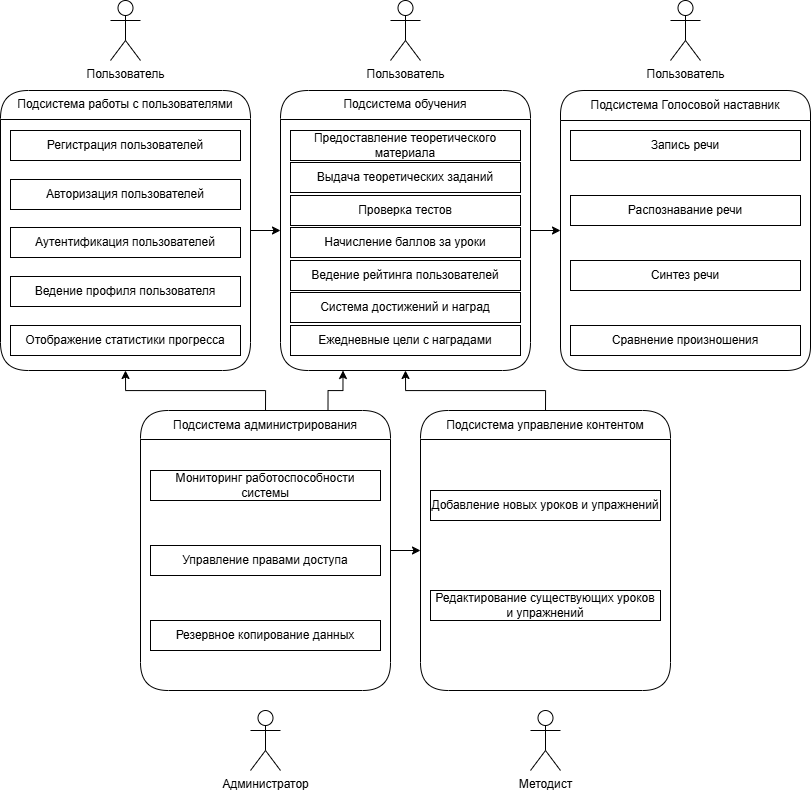

The diagram above was exported from draw.io. Its source (the exported page's mxGraphModel, read from the mxfile embedded in the PNG):
<mxGraphModel dx="1866" dy="1111" grid="1" gridSize="10" guides="1" tooltips="1" connect="1" arrows="1" fold="1" page="1" pageScale="1" pageWidth="827" pageHeight="1169" math="0" shadow="0">
  <root>
    <mxCell id="0" />
    <mxCell id="1" parent="0" />
    <mxCell id="R9oQK6dUt-_yHQAwMpSH-1" parent="1" style="shape=umlActor;verticalLabelPosition=bottom;verticalAlign=top;html=1;outlineConnect=0;" value="Администратор" vertex="1">
      <mxGeometry height="60" width="30" x="664" y="790" as="geometry" />
    </mxCell>
    <mxCell id="R9oQK6dUt-_yHQAwMpSH-2" parent="1" style="shape=umlActor;verticalLabelPosition=bottom;verticalAlign=top;html=1;outlineConnect=0;" value="Методист" vertex="1">
      <mxGeometry height="60" width="30" x="944" y="790" as="geometry" />
    </mxCell>
    <mxCell id="R9oQK6dUt-_yHQAwMpSH-3" parent="1" style="shape=umlActor;verticalLabelPosition=bottom;verticalAlign=top;html=1;outlineConnect=0;" value="Пользователь" vertex="1">
      <mxGeometry height="60" width="30" x="1084" y="80" as="geometry" />
    </mxCell>
    <mxCell id="uQb4KWaeV1yDOWRVIF6I-90" parent="1" style="rounded=1;whiteSpace=wrap;html=1;swimlane;childLayout=stackLayout;horizontalStack=0;resizeParent=1;startSize=30;stackSpacing=35&#10;;stackBorder=10;collapsible=0;arcSize=27;fillColor=none;" value="&lt;span style=&quot;font-weight: normal;&quot;&gt;Подсистема Голосовой наставник&lt;/span&gt;" vertex="1">
      <mxGeometry height="280" width="250" x="974" y="170" as="geometry">
        <mxRectangle height="40" width="50" x="480" y="470" as="alternateBounds" />
      </mxGeometry>
    </mxCell>
    <mxCell id="uQb4KWaeV1yDOWRVIF6I-91" parent="uQb4KWaeV1yDOWRVIF6I-90" style="rounded=0;whiteSpace=wrap;html=1;fillColor=none;" value="Запись речи" vertex="1">
      <mxGeometry height="30" width="230" x="10" y="40" as="geometry" />
    </mxCell>
    <mxCell id="uQb4KWaeV1yDOWRVIF6I-105" parent="uQb4KWaeV1yDOWRVIF6I-90" style="rounded=0;whiteSpace=wrap;html=1;fillColor=none;" value="Распознавание речи" vertex="1">
      <mxGeometry height="30" width="230" x="10" y="105" as="geometry" />
    </mxCell>
    <mxCell id="uQb4KWaeV1yDOWRVIF6I-106" parent="uQb4KWaeV1yDOWRVIF6I-90" style="rounded=0;whiteSpace=wrap;html=1;fillColor=none;" value="Синтез речи" vertex="1">
      <mxGeometry height="30" width="230" x="10" y="170" as="geometry" />
    </mxCell>
    <mxCell id="uQb4KWaeV1yDOWRVIF6I-107" parent="uQb4KWaeV1yDOWRVIF6I-90" style="rounded=0;whiteSpace=wrap;html=1;fillColor=none;" value="Сравнение произношения" vertex="1">
      <mxGeometry height="30" width="230" x="10" y="235" as="geometry" />
    </mxCell>
    <mxCell id="uQb4KWaeV1yDOWRVIF6I-141" edge="1" parent="1" source="uQb4KWaeV1yDOWRVIF6I-108" style="edgeStyle=orthogonalEdgeStyle;rounded=0;orthogonalLoop=1;jettySize=auto;html=1;exitX=1;exitY=0.5;exitDx=0;exitDy=0;entryX=0;entryY=0.5;entryDx=0;entryDy=0;" target="uQb4KWaeV1yDOWRVIF6I-90">
      <mxGeometry relative="1" as="geometry" />
    </mxCell>
    <mxCell id="uQb4KWaeV1yDOWRVIF6I-108" parent="1" style="rounded=1;whiteSpace=wrap;html=1;swimlane;arcSize=32;startSize=29;collapsible=0;fillColor=none;" value="&lt;span style=&quot;font-weight: normal;&quot;&gt;Подсистема обучения&lt;/span&gt;" vertex="1">
      <mxGeometry height="280" width="250" x="694" y="170" as="geometry">
        <mxRectangle height="40" width="50" x="480" y="470" as="alternateBounds" />
      </mxGeometry>
    </mxCell>
    <mxCell id="uQb4KWaeV1yDOWRVIF6I-109" parent="uQb4KWaeV1yDOWRVIF6I-108" style="rounded=0;whiteSpace=wrap;html=1;fillColor=none;" value="Предоставление теоретического материала" vertex="1">
      <mxGeometry height="30" width="230" x="10" y="40" as="geometry" />
    </mxCell>
    <mxCell id="uQb4KWaeV1yDOWRVIF6I-110" parent="uQb4KWaeV1yDOWRVIF6I-108" style="rounded=0;whiteSpace=wrap;html=1;fillColor=none;" value="Проверка тестов" vertex="1">
      <mxGeometry height="30" width="230" x="10" y="105" as="geometry" />
    </mxCell>
    <mxCell id="uQb4KWaeV1yDOWRVIF6I-111" parent="uQb4KWaeV1yDOWRVIF6I-108" style="rounded=0;whiteSpace=wrap;html=1;fillColor=none;" value="Ведение рейтинга пользователей" vertex="1">
      <mxGeometry height="30" width="230" x="10" y="170" as="geometry" />
    </mxCell>
    <mxCell id="uQb4KWaeV1yDOWRVIF6I-112" parent="uQb4KWaeV1yDOWRVIF6I-108" style="rounded=0;whiteSpace=wrap;html=1;fillColor=none;" value="Ежедневные цели с наградами" vertex="1">
      <mxGeometry height="30" width="230" x="10" y="235" as="geometry" />
    </mxCell>
    <mxCell id="uQb4KWaeV1yDOWRVIF6I-114" parent="uQb4KWaeV1yDOWRVIF6I-108" style="rounded=0;whiteSpace=wrap;html=1;fillColor=none;" value="Выдача теоретических заданий" vertex="1">
      <mxGeometry height="30" width="230" x="10" y="72" as="geometry" />
    </mxCell>
    <mxCell id="uQb4KWaeV1yDOWRVIF6I-117" parent="uQb4KWaeV1yDOWRVIF6I-108" style="rounded=0;whiteSpace=wrap;html=1;fillColor=none;" value="Начисление баллов за уроки" vertex="1">
      <mxGeometry height="30" width="230" x="10" y="137" as="geometry" />
    </mxCell>
    <mxCell id="uQb4KWaeV1yDOWRVIF6I-118" parent="uQb4KWaeV1yDOWRVIF6I-108" style="rounded=0;whiteSpace=wrap;html=1;fillColor=none;" value="Система достижений и наград" vertex="1">
      <mxGeometry height="30" width="230" x="10" y="202" as="geometry" />
    </mxCell>
    <mxCell id="uQb4KWaeV1yDOWRVIF6I-142" edge="1" parent="1" source="uQb4KWaeV1yDOWRVIF6I-119" style="edgeStyle=orthogonalEdgeStyle;rounded=0;orthogonalLoop=1;jettySize=auto;html=1;exitX=1;exitY=0.5;exitDx=0;exitDy=0;entryX=0;entryY=0.5;entryDx=0;entryDy=0;" target="uQb4KWaeV1yDOWRVIF6I-108">
      <mxGeometry relative="1" as="geometry" />
    </mxCell>
    <mxCell id="uQb4KWaeV1yDOWRVIF6I-119" parent="1" style="rounded=1;whiteSpace=wrap;html=1;swimlane;arcSize=32;startSize=29;collapsible=0;fillColor=none;" value="&lt;span style=&quot;font-weight: normal;&quot;&gt;Подсистема работы с пользователями&lt;/span&gt;" vertex="1">
      <mxGeometry height="280" width="250" x="414" y="170" as="geometry">
        <mxRectangle height="40" width="50" x="480" y="470" as="alternateBounds" />
      </mxGeometry>
    </mxCell>
    <mxCell id="uQb4KWaeV1yDOWRVIF6I-120" parent="uQb4KWaeV1yDOWRVIF6I-119" style="rounded=0;whiteSpace=wrap;html=1;fillColor=none;" value="Регистрация пользователей" vertex="1">
      <mxGeometry height="30" width="230" x="10" y="40" as="geometry" />
    </mxCell>
    <mxCell id="uQb4KWaeV1yDOWRVIF6I-121" parent="uQb4KWaeV1yDOWRVIF6I-119" style="rounded=0;whiteSpace=wrap;html=1;fillColor=none;" value="Аутентификация пользователей" vertex="1">
      <mxGeometry height="30" width="230" x="10" y="137" as="geometry" />
    </mxCell>
    <mxCell id="uQb4KWaeV1yDOWRVIF6I-123" parent="uQb4KWaeV1yDOWRVIF6I-119" style="rounded=0;whiteSpace=wrap;html=1;fillColor=none;" value="Отображение статистики прогресса" vertex="1">
      <mxGeometry height="30" width="230" x="10" y="235" as="geometry" />
    </mxCell>
    <mxCell id="uQb4KWaeV1yDOWRVIF6I-124" parent="uQb4KWaeV1yDOWRVIF6I-119" style="rounded=0;whiteSpace=wrap;html=1;fillColor=none;" value="Авторизация пользователей" vertex="1">
      <mxGeometry height="30" width="230" x="10" y="89" as="geometry" />
    </mxCell>
    <mxCell id="uQb4KWaeV1yDOWRVIF6I-125" parent="uQb4KWaeV1yDOWRVIF6I-119" style="rounded=0;whiteSpace=wrap;html=1;fillColor=none;" value="Ведение профиля пользователя" vertex="1">
      <mxGeometry height="30" width="230" x="10" y="186" as="geometry" />
    </mxCell>
    <mxCell id="uQb4KWaeV1yDOWRVIF6I-143" edge="1" parent="1" source="uQb4KWaeV1yDOWRVIF6I-127" style="edgeStyle=orthogonalEdgeStyle;rounded=0;orthogonalLoop=1;jettySize=auto;html=1;exitX=0.5;exitY=0;exitDx=0;exitDy=0;entryX=0.5;entryY=1;entryDx=0;entryDy=0;" target="uQb4KWaeV1yDOWRVIF6I-108">
      <mxGeometry relative="1" as="geometry" />
    </mxCell>
    <mxCell id="uQb4KWaeV1yDOWRVIF6I-127" parent="1" style="rounded=1;whiteSpace=wrap;html=1;swimlane;arcSize=32;startSize=29;collapsible=0;swimlaneFillColor=none;fillColor=none;" value="&lt;span style=&quot;font-weight: normal;&quot;&gt;Подсистема у&lt;/span&gt;&lt;span style=&quot;font-weight: normal; background-color: transparent; color: light-dark(rgb(0, 0, 0), rgb(255, 255, 255));&quot;&gt;правление контентом&lt;/span&gt;" vertex="1">
      <mxGeometry height="280" width="250" x="834" y="490" as="geometry">
        <mxRectangle height="40" width="50" x="480" y="470" as="alternateBounds" />
      </mxGeometry>
    </mxCell>
    <mxCell id="uQb4KWaeV1yDOWRVIF6I-128" parent="uQb4KWaeV1yDOWRVIF6I-127" style="rounded=0;whiteSpace=wrap;html=1;fillColor=none;" value="Добавление новых уроков и упражнений" vertex="1">
      <mxGeometry height="30" width="230" x="10" y="80" as="geometry" />
    </mxCell>
    <mxCell id="uQb4KWaeV1yDOWRVIF6I-130" parent="uQb4KWaeV1yDOWRVIF6I-127" style="rounded=0;whiteSpace=wrap;html=1;fillColor=none;" value="Редактирование существующих уроков и упражнений" vertex="1">
      <mxGeometry height="30" width="230" x="10" y="180" as="geometry" />
    </mxCell>
    <mxCell id="uQb4KWaeV1yDOWRVIF6I-144" edge="1" parent="1" source="uQb4KWaeV1yDOWRVIF6I-133" style="edgeStyle=orthogonalEdgeStyle;rounded=0;orthogonalLoop=1;jettySize=auto;html=1;exitX=0.5;exitY=0;exitDx=0;exitDy=0;entryX=0.5;entryY=1;entryDx=0;entryDy=0;" target="uQb4KWaeV1yDOWRVIF6I-119">
      <mxGeometry relative="1" as="geometry" />
    </mxCell>
    <mxCell id="uQb4KWaeV1yDOWRVIF6I-145" edge="1" parent="1" source="uQb4KWaeV1yDOWRVIF6I-133" style="edgeStyle=orthogonalEdgeStyle;rounded=0;orthogonalLoop=1;jettySize=auto;html=1;exitX=1;exitY=0.5;exitDx=0;exitDy=0;entryX=0;entryY=0.5;entryDx=0;entryDy=0;" target="uQb4KWaeV1yDOWRVIF6I-127">
      <mxGeometry relative="1" as="geometry" />
    </mxCell>
    <mxCell id="uQb4KWaeV1yDOWRVIF6I-146" edge="1" parent="1" source="uQb4KWaeV1yDOWRVIF6I-133" style="edgeStyle=orthogonalEdgeStyle;rounded=0;orthogonalLoop=1;jettySize=auto;html=1;exitX=0.75;exitY=0;exitDx=0;exitDy=0;entryX=0.25;entryY=1;entryDx=0;entryDy=0;" target="uQb4KWaeV1yDOWRVIF6I-108">
      <mxGeometry relative="1" as="geometry" />
    </mxCell>
    <mxCell id="uQb4KWaeV1yDOWRVIF6I-133" parent="1" style="rounded=1;whiteSpace=wrap;html=1;swimlane;arcSize=32;startSize=29;collapsible=0;fillColor=none;" value="&lt;span style=&quot;font-weight: 400;&quot;&gt;Подсистема администрирования&lt;/span&gt;" vertex="1">
      <mxGeometry height="280" width="250" x="554" y="490" as="geometry">
        <mxRectangle height="40" width="50" x="480" y="470" as="alternateBounds" />
      </mxGeometry>
    </mxCell>
    <mxCell id="uQb4KWaeV1yDOWRVIF6I-134" parent="uQb4KWaeV1yDOWRVIF6I-133" style="rounded=0;whiteSpace=wrap;html=1;fillColor=none;" value="Мониторинг работоспособности системы" vertex="1">
      <mxGeometry height="30" width="230" x="10" y="60" as="geometry" />
    </mxCell>
    <mxCell id="uQb4KWaeV1yDOWRVIF6I-135" parent="uQb4KWaeV1yDOWRVIF6I-133" style="rounded=0;whiteSpace=wrap;html=1;fillColor=none;" value="Резервное копирование данных" vertex="1">
      <mxGeometry height="30" width="230" x="10" y="210" as="geometry" />
    </mxCell>
    <mxCell id="uQb4KWaeV1yDOWRVIF6I-136" parent="uQb4KWaeV1yDOWRVIF6I-133" style="rounded=0;whiteSpace=wrap;html=1;fillColor=none;" value="Управление правами доступа" vertex="1">
      <mxGeometry height="30" width="230" x="10" y="135" as="geometry" />
    </mxCell>
    <mxCell id="uQb4KWaeV1yDOWRVIF6I-137" parent="1" style="shape=umlActor;verticalLabelPosition=bottom;verticalAlign=top;html=1;outlineConnect=0;" value="Пользователь" vertex="1">
      <mxGeometry height="60" width="30" x="804" y="80" as="geometry" />
    </mxCell>
    <mxCell id="uQb4KWaeV1yDOWRVIF6I-139" parent="1" style="shape=umlActor;verticalLabelPosition=bottom;verticalAlign=top;html=1;outlineConnect=0;" value="Пользователь" vertex="1">
      <mxGeometry height="60" width="30" x="524" y="80" as="geometry" />
    </mxCell>
  </root>
</mxGraphModel>